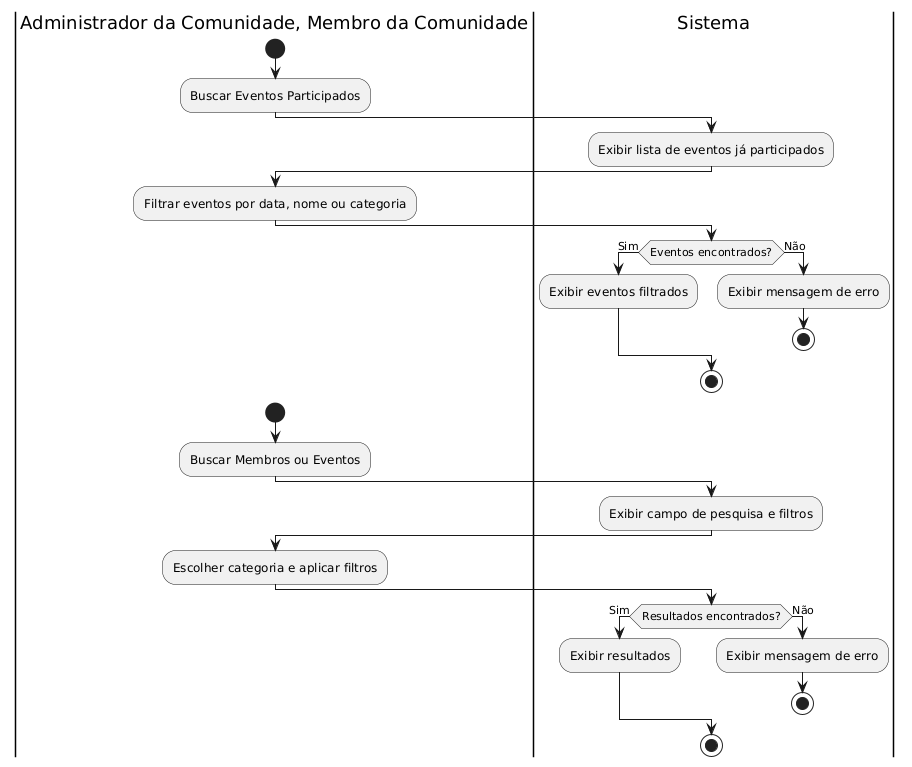

The diagram above was rendered by PlantUML. Its source (embedded in the PNG):
@startuml
|Administrador da Comunidade, Membro da Comunidade|
start
:Buscar Eventos Participados;
|Sistema|
:Exibir lista de eventos já participados;
|Administrador da Comunidade, Membro da Comunidade|
:Filtrar eventos por data, nome ou categoria;
|Sistema|
if (Eventos encontrados?) then (Sim)
    :Exibir eventos filtrados;
else (Não)
    :Exibir mensagem de erro;
    stop
endif
stop



|Administrador da Comunidade, Membro da Comunidade|
start
:Buscar Membros ou Eventos;
|Sistema|
:Exibir campo de pesquisa e filtros;
|Administrador da Comunidade, Membro da Comunidade|
:Escolher categoria e aplicar filtros;
|Sistema|
if (Resultados encontrados?) then (Sim)
    :Exibir resultados;
else (Não)
    :Exibir mensagem de erro;
    stop
endif
stop
@enduml